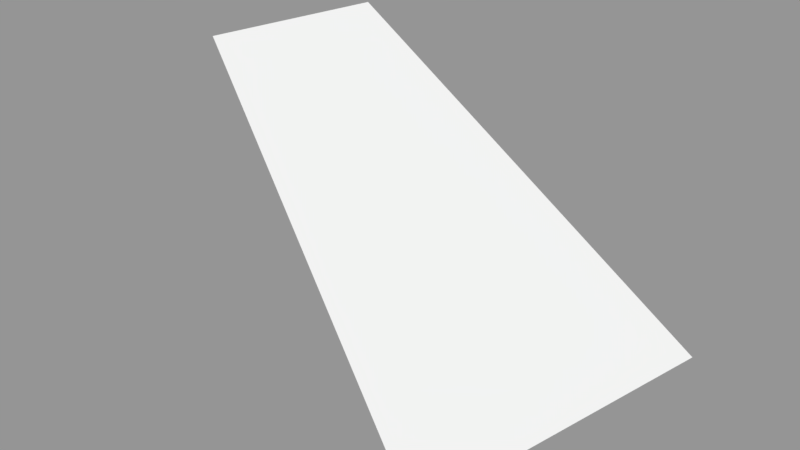 # Source: Surface017.blend  (saved by Blender 2.79.0; exported with 4.5.12 LTS)
import bpy
from mathutils import Matrix  # noqa: F401  (used for matrix-valued properties, if any)

bpy.ops.wm.read_factory_settings(use_empty=True)
scene = bpy.context.scene
scene.name = 'Scene'

# ---- collections
col_collection_1 = bpy.data.collections.new('Collection 1'); scene.collection.children.link(col_collection_1)

# ---- meshes
me_sphere_001 = bpy.data.meshes.new('Sphere.001')
me_sphere_001.from_pydata([(0.3827, 1.307e-07, 0.9239), (0.7071, 7.11e-08, 0.7071), (0.3536, -0.1464, 0.9239), (0.6533, -0.2706, 0.7071)], [], [(1, 0, 2, 3)])
_ca = me_sphere_001.color_attributes.new('Col', 'BYTE_COLOR', 'CORNER')
_ca.data.foreach_set('color', [1.0, 1.0, 1.0, 1.0, 1.0, 1.0, 1.0, 1.0, 1.0, 1.0, 1.0, 1.0, 1.0, 1.0, 1.0, 1.0])
me_sphere_001.use_remesh_preserve_volume = False
me_sphere_001.use_remesh_preserve_attributes = False
me_sphere_001.use_mirror_vertex_groups = False
me_sphere_001.update()

# ---- objects
ob_surface017 = bpy.data.objects.new('Surface017', me_sphere_001)

# ---- transforms, parenting, visibility, modifiers, constraints
ob_surface017.location = (0.0, 0.0, 0.0)
ob_surface017.scale = (1e+04, 1e+04, 1e+04)
ob_surface017.lineart.crease_threshold = 0.0

# ---- collection membership
col_collection_1.objects.link(ob_surface017)

# ---- scene / render settings (as saved in the file)
scene.frame_start = 1; scene.frame_end = 250; scene.frame_set(1)
scene.render.engine = 'BLENDER_EEVEE_NEXT'
scene.render.resolution_percentage = 50
scene.render.dither_intensity = 0.0
scene.cycles.use_denoising = False
scene.cycles.samples = 128
scene.cycles.sampling_pattern = 'TABULATED_SOBOL'
scene.cycles.use_adaptive_sampling = False
scene.cycles.use_light_tree = False
scene.cycles.blur_glossy = 0.0
scene.cycles.sample_clamp_indirect = 0.0
scene.view_settings.view_transform = 'Standard'
bpy.context.view_layer.update()

# ---- added for rendering (the .blend has no active camera and no usable light): camera, sun + grey world if the file has none
cam_auto = bpy.data.cameras.new('AutoCamera')
cam_auto.lens = 50.0
cam_auto.sensor_width = 36.0
cam_auto.clip_end = 80407.2
ob_auto_camera = bpy.data.objects.new('AutoCamera', cam_auto)
scene.collection.objects.link(ob_auto_camera)
ob_auto_camera.location = (9884.92, -6850.94, 11820.2)
ob_auto_camera.rotation_euler = (1.09748, -7.21219e-08, 0.694738)
scene.camera = ob_auto_camera
light_auto_sun = bpy.data.lights.new('AutoSun', 'SUN')
light_auto_sun.energy = 3.0
light_auto_sun.angle = 0.0523599
ob_auto_sun = bpy.data.objects.new('AutoSun', light_auto_sun)
scene.collection.objects.link(ob_auto_sun)
ob_auto_sun.rotation_euler = (0.872665, 0.174533, 0.523599)
if scene.world is None:
    world_auto = bpy.data.worlds.new('AutoWorld')
    world_auto.color = (0.3, 0.3, 0.3)
    scene.world = world_auto
bpy.context.view_layer.update()
